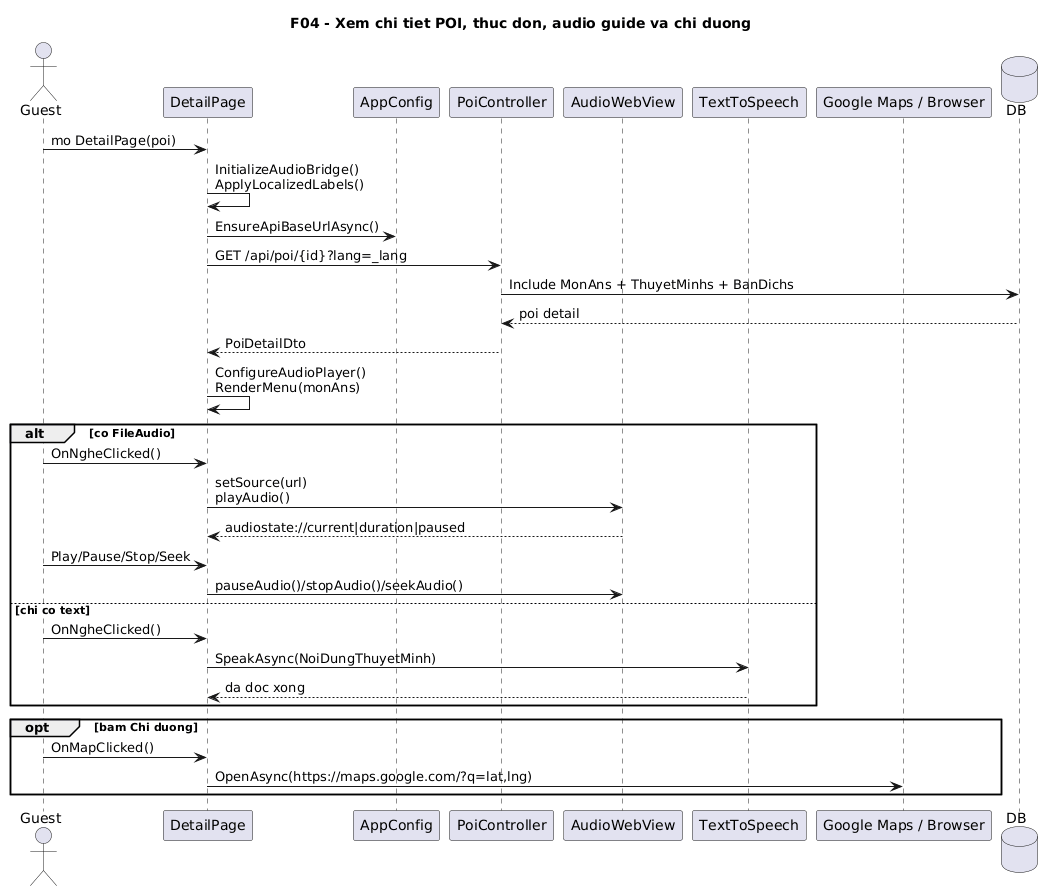

The diagram above was rendered by PlantUML. Its source (embedded in the PNG):
@startuml
' Diagram: F04 - Xem chi tiet POI, thuc don, audio guide va chi duong (Sequence)
' Status: WIP
' Baseline: branch master, HEAD a5fde70
' Source:
' - VinhKhanhTourDemo/DetailPage.xaml.cs: LoadDetail(), ConfigureAudioPlayer(), OnNgheClicked(), OnAudioWebViewNavigated(), OnAudioWebViewNavigating(), OnMapClicked()
' - VinhKhanhTour.API/Controllers/PoiController.cs: GetById()
' Note: Sequence chi mo ta luong doc detail va audio player theo code hien co; neu doi sang player/service khac thi file nay can sync truoc.
title F04 - Xem chi tiet POI, thuc don, audio guide va chi duong

actor Guest
participant DetailPage
participant AppConfig
participant "PoiController" as PoiController
participant AudioWebView
participant "TextToSpeech" as TTS
participant "Google Maps / Browser" as Maps
database DB

Guest -> DetailPage: mo DetailPage(poi)
DetailPage -> DetailPage: InitializeAudioBridge()\nApplyLocalizedLabels()
DetailPage -> AppConfig: EnsureApiBaseUrlAsync()
DetailPage -> PoiController: GET /api/poi/{id}?lang=_lang
PoiController -> DB: Include MonAns + ThuyetMinhs + BanDichs
DB --> PoiController: poi detail
PoiController --> DetailPage: PoiDetailDto
DetailPage -> DetailPage: ConfigureAudioPlayer()\nRenderMenu(monAns)

alt co FileAudio
  Guest -> DetailPage: OnNgheClicked()
  DetailPage -> AudioWebView: setSource(url)\nplayAudio()
  AudioWebView --> DetailPage: audiostate://current|duration|paused
  Guest -> DetailPage: Play/Pause/Stop/Seek
  DetailPage -> AudioWebView: pauseAudio()/stopAudio()/seekAudio()
else chi co text
  Guest -> DetailPage: OnNgheClicked()
  DetailPage -> TTS: SpeakAsync(NoiDungThuyetMinh)
  TTS --> DetailPage: da doc xong
end

opt bam Chi duong
  Guest -> DetailPage: OnMapClicked()
  DetailPage -> Maps: OpenAsync(https://maps.google.com/?q=lat,lng)
end
@enduml